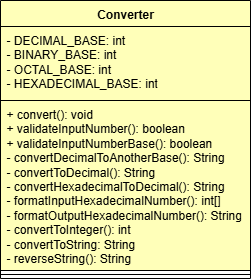

The diagram above was exported from draw.io. Its source (the exported page's mxGraphModel, read from the mxfile embedded in the PNG):
<mxGraphModel dx="983" dy="541" grid="1" gridSize="10" guides="1" tooltips="1" connect="1" arrows="1" fold="1" page="1" pageScale="1" pageWidth="827" pageHeight="1169" math="0" shadow="0">
  <root>
    <mxCell id="0" />
    <mxCell id="1" parent="0" />
    <mxCell id="LIB3tYIJPEtO6eZyAN1s-1" value="Converter" style="swimlane;fontStyle=1;align=center;verticalAlign=top;childLayout=stackLayout;horizontal=1;startSize=26;horizontalStack=0;resizeParent=1;resizeParentMax=0;resizeLast=0;collapsible=1;marginBottom=0;whiteSpace=wrap;html=1;fillColor=light-dark(#FFFFB9,#FFFFB9);strokeColor=light-dark(#000000,#000000);fontColor=light-dark(#000000,#000000);" vertex="1" parent="1">
      <mxGeometry x="300" y="320" width="250" height="278" as="geometry" />
    </mxCell>
    <mxCell id="LIB3tYIJPEtO6eZyAN1s-2" value="&lt;div&gt;- DECIMAL_BASE: int&lt;/div&gt;&lt;div&gt;- BINARY_BASE: int&lt;/div&gt;&lt;div&gt;- OCTAL_BASE: int&lt;/div&gt;&lt;div&gt;- HEXADECIMAL_BASE: int&lt;/div&gt;" style="text;strokeColor=light-dark(#000000,#000000);fillColor=light-dark(#FFFFB9,#FFFFB9);align=left;verticalAlign=top;spacingLeft=4;spacingRight=4;overflow=hidden;rotatable=0;points=[[0,0.5],[1,0.5]];portConstraint=eastwest;whiteSpace=wrap;html=1;fontColor=light-dark(#000000,#000000);" vertex="1" parent="LIB3tYIJPEtO6eZyAN1s-1">
      <mxGeometry y="26" width="250" height="74" as="geometry" />
    </mxCell>
    <mxCell id="LIB3tYIJPEtO6eZyAN1s-4" value="&lt;div&gt;+ convert(): void&lt;/div&gt;&lt;div&gt;+ validateInputNumber(): boolean&lt;/div&gt;&lt;div&gt;+&amp;nbsp;validateInputNumberBase(): boolean&lt;/div&gt;&lt;div&gt;-&amp;nbsp;convertDecimalToAnotherBase(): String&lt;/div&gt;&lt;div&gt;-&amp;nbsp;convertToDecimal(): String&lt;/div&gt;&lt;div&gt;-&amp;nbsp;convertHexadecimalToDecimal(): String&lt;/div&gt;&lt;div&gt;-&amp;nbsp;formatInputHexadecimalNumber(): int[]&lt;/div&gt;&lt;div&gt;-&amp;nbsp;formatOutputHexadecimalNumber(): String&lt;/div&gt;&lt;div&gt;-&amp;nbsp;convertToInteger(): int&lt;/div&gt;&lt;div&gt;-&amp;nbsp;convertToString: String&lt;/div&gt;&lt;div&gt;-&amp;nbsp;reverseString(): String&lt;/div&gt;" style="text;strokeColor=light-dark(#000000,#000000);fillColor=light-dark(#FFFFB9,#FFFFB9);align=left;verticalAlign=top;spacingLeft=4;spacingRight=4;overflow=hidden;rotatable=0;points=[[0,0.5],[1,0.5]];portConstraint=eastwest;whiteSpace=wrap;html=1;fontColor=light-dark(#000000,#000000);" vertex="1" parent="LIB3tYIJPEtO6eZyAN1s-1">
      <mxGeometry y="100" width="250" height="170" as="geometry" />
    </mxCell>
    <mxCell id="LIB3tYIJPEtO6eZyAN1s-3" value="" style="line;strokeWidth=1;fillColor=light-dark(#FFFFB9,#FFFFB9);align=left;verticalAlign=middle;spacingTop=-1;spacingLeft=3;spacingRight=3;rotatable=0;labelPosition=right;points=[];portConstraint=eastwest;strokeColor=inherit;" vertex="1" parent="LIB3tYIJPEtO6eZyAN1s-1">
      <mxGeometry y="270" width="250" height="8" as="geometry" />
    </mxCell>
  </root>
</mxGraphModel>